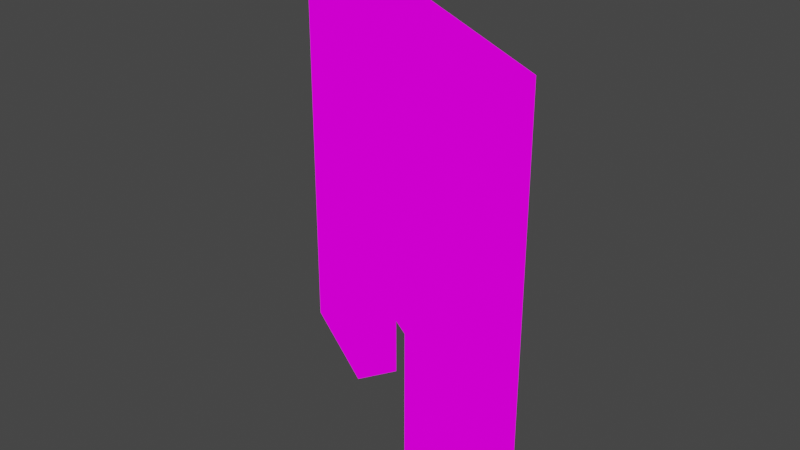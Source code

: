 # Source: BlackBoard.blend  (saved by Blender 2.82.7; exported with 4.5.12 LTS)
import bpy
from mathutils import Matrix  # noqa: F401  (used for matrix-valued properties, if any)

bpy.ops.wm.read_factory_settings(use_empty=True)
scene = bpy.context.scene
scene.name = 'Scene'

# ---- collections
col_collection = bpy.data.collections.new('Collection'); scene.collection.children.link(col_collection)

# ---- images (referenced by path relative to the original .blend; pixels are not part of the script)
import os
ASSET_DIR = os.environ.get("B2B_ASSET_DIR", "")  # directory of the original .blend (textures are referenced by path, not embedded)
HERE = os.path.dirname(os.path.abspath(__file__))  # packed textures are extracted next to this script under _unpacked/

def load_image(name, relpath, width, height, colorspace="sRGB"):
    """Load a texture the original file referenced (path relative to the .blend, or extracted next to this script)."""
    p = next((c for c in (os.path.join(HERE, relpath), os.path.join(ASSET_DIR, relpath)) if relpath and os.path.exists(c)), "")
    if p:
        img = bpy.data.images.load(p, check_existing=True)
        img.name = name
    else:  # same state as the original file: an image datablock whose file is absent (Cycles renders it pink)
        img = bpy.data.images.new(name, width, height)
        img.source = "FILE"
        img.filepath = "//" + (relpath or name)
    img.colorspace_settings.name = colorspace
    return img
img_mechanishop_png_003 = load_image('MECHANISHOP.png.003', 'MECHANISHOP.png', 1024, 1024, 'sRGB')

# ---- materials (node trees are filled in below, after node groups)
mat_mechanishop_003 = bpy.data.materials.new('MECHANISHOP.003')
mat_mechanishop_003.use_transparent_shadow = False

# ---- material node trees
mat_mechanishop_003.use_nodes = True; mat_mechanishop_003.node_tree.nodes.clear()
_N = mat_mechanishop_003.node_tree.nodes; _L = mat_mechanishop_003.node_tree.links
n0 = _N.new('ShaderNodeOutputMaterial'); n0.name = 'Material Output'; n0.location = (400, 0)
n1 = _N.new('ShaderNodeLightPath'); n1.name = 'Light Path'; n1.location = (0, 250)
n2 = _N.new('ShaderNodeBsdfTransparent'); n2.name = 'Transparent BSDF'; n2.location = (-200, -100)
n3 = _N.new('ShaderNodeEmission'); n3.name = 'Emission'; n3.location = (-200, -200)
n4 = _N.new('ShaderNodeMixShader'); n4.name = 'Mix Shader'; n4.location = (200, 0)
n5 = _N.new('ShaderNodeMixShader'); n5.name = 'Mix Shader.001'; n5.location = (0, -100)
n6 = _N.new('ShaderNodeTexImage'); n6.name = 'Image Texture'; n6.location = (-500, 100)
n6.image = img_mechanishop_png_003
n6.interpolation = 'Closest'
_L.new(n6.outputs[0], n3.inputs[0])
_L.new(n6.outputs[1], n5.inputs[0])
_L.new(n2.outputs[0], n5.inputs[1])
_L.new(n2.outputs[0], n4.inputs[1])
_L.new(n3.outputs[0], n5.inputs[2])
_L.new(n5.outputs[0], n4.inputs[2])
_L.new(n1.outputs[0], n4.inputs[0])
_L.new(n4.outputs[0], n0.inputs[0])
n0.is_active_output = True

# ---- world
world_world = bpy.data.worlds.new('World'); scene.world = world_world
world_world.use_nodes = True; world_world.node_tree.nodes.clear()
_N = world_world.node_tree.nodes; _L = world_world.node_tree.links
n0 = _N.new('ShaderNodeOutputWorld'); n0.name = 'World Output'; n0.location = (300, 300)
n1 = _N.new('ShaderNodeBackground'); n1.name = 'Background'; n1.location = (10, 300)
n1.inputs[0].default_value = (0.05088, 0.05088, 0.05088, 1.0)
_L.new(n1.outputs[0], n0.inputs[0])
n0.is_active_output = True
world_world.color = (0.05088, 0.05088, 0.05088)
world_world.use_sun_shadow = False
world_world.sun_shadow_jitter_overblur = 0.0

# ---- meshes
me_cube_004 = bpy.data.meshes.new('Cube.004')
me_cube_004.from_pydata([(-1.079, 3.8, -0.2289), (-0.02376, 3.181, 0.1788), (-1.079, 3.8, 0.5865), (-1.079, 3.8, 0.1788), (-0.3755, 3.387, 0.1788), (-0.3755, 3.387, 0.5865), (-0.02376, 3.181, 0.5865), (-0.7272, 3.593, 0.1788), (-0.7272, 3.593, 0.5865), (-0.02376, 3.181, -0.6366), (-0.3755, 3.387, -0.6366), (-0.3755, 3.387, -0.2289), (-0.02376, 3.181, -0.2289), (-0.7272, 3.593, -0.6366), (-1.079, 3.8, -0.6366), (-0.7272, 3.593, -0.2289), (-0.7889, 3.488, 0.5865), (-0.4372, 3.282, 0.5865), (-0.4372, 3.282, 0.1788), (-0.7889, 3.488, 0.1788), (-1.141, 3.694, -0.2289), (-1.141, 3.694, 0.1788), (-1.141, 3.694, 0.5865), (-0.08552, 3.076, 0.5865), (-0.08552, 3.076, 0.1788), (-0.08552, 3.076, -0.2289), (-0.08552, 3.076, -0.6366), (-0.4372, 3.282, -0.6366), (-0.4372, 3.282, -0.2289), (-0.7889, 3.488, -0.2289), (-0.7889, 3.488, -0.6366), (-1.141, 3.694, -0.6366)], [], [(12, 11, 4, 1), (11, 15, 7, 4), (15, 0, 3, 7), (1, 4, 5, 6), (4, 7, 8, 5), (7, 3, 2, 8), (9, 10, 11, 12), (13, 14, 0, 15), (25, 24, 18, 28), (28, 18, 19, 29), (29, 19, 21, 20), (24, 23, 17, 18), (18, 17, 16, 19), (19, 16, 22, 21), (26, 27, 28, 25), (30, 31, 20, 29), (10, 11, 28, 27), (11, 15, 29, 28), (6, 1, 24, 23), (14, 0, 20, 31), (8, 5, 17, 16), (1, 12, 25, 24), (0, 3, 21, 20), (15, 13, 30, 29), (2, 8, 16, 22), (13, 14, 31, 30), (12, 9, 26, 25), (3, 2, 22, 21), (9, 10, 27, 26), (5, 6, 23, 17)])
_uv = me_cube_004.uv_layers.new(name='UVMap')
_uv.uv.foreach_set('vector', [0.7501, 0.2728, 0.8124, 0.2728, 0.8124, 0.3181, 0.7501, 0.3181, 0.8126, 0.2728, 0.8749, 0.2728, 0.8749, 0.3181, 0.8126, 0.3181, 0.8751, 0.2728, 0.9374, 0.2728, 0.9374, 0.3181, 0.8751, 0.3181, 0.7501, 0.3183, 0.8124, 0.3183, 0.8124, 0.3636, 0.7501, 0.3636, 0.8126, 0.3183, 0.8749, 0.3183, 0.8749, 0.3636, 0.8126, 0.3636, 0.8751, 0.3183, 0.9374, 0.3183, 0.9374, 0.3636, 0.8751, 0.3636, 0.9376, 0.2728, 0.9999, 0.2728, 0.9999, 0.3181, 0.9376, 0.3181, 0.9999, 0.2728, 0.9376, 0.2728, 0.9376, 0.3181, 0.9999, 0.3181, 0.5624, 0.4546, 0.5624, 0.4999, 0.5001, 0.4999, 0.5001, 0.4546, 0.5624, 0.4546, 0.5624, 0.4999, 0.5001, 0.4999, 0.5001, 0.4546, 0.5624, 0.4546, 0.5624, 0.4999, 0.5001, 0.4999, 0.5001, 0.4546, 0.5624, 0.4546, 0.5624, 0.4999, 0.5001, 0.4999, 0.5001, 0.4546, 0.5624, 0.4546, 0.5624, 0.4999, 0.5001, 0.4999, 0.5001, 0.4546, 0.5624, 0.4546, 0.5624, 0.4999, 0.5001, 0.4999, 0.5001, 0.4546, 0.9376, 0.2728, 0.9999, 0.2728, 0.9999, 0.3181, 0.9376, 0.3181, 0.9999, 0.2728, 0.9376, 0.2728, 0.9376, 0.3181, 0.9999, 0.3181, 0.9999, 0.2728, 0.9999, 0.3181, 0.9999, 0.3181, 0.9999, 0.2728, 0.8126, 0.2728, 0.8749, 0.2728, 0.8749, 0.2728, 0.8126, 0.2728, 0.7501, 0.3636, 0.7501, 0.3183, 0.7501, 0.3183, 0.7501, 0.3636, 0.9376, 0.2728, 0.9376, 0.3181, 0.9376, 0.3181, 0.9376, 0.2728, 0.8749, 0.3636, 0.8126, 0.3636, 0.8126, 0.3636, 0.8749, 0.3636, 0.7501, 0.3181, 0.7501, 0.2728, 0.7501, 0.2728, 0.7501, 0.3181, 0.9374, 0.2728, 0.9374, 0.3181, 0.9374, 0.3181, 0.9374, 0.2728, 0.9999, 0.3181, 0.9999, 0.2728, 0.9999, 0.2728, 0.9999, 0.3181, 0.9374, 0.3636, 0.8751, 0.3636, 0.8751, 0.3636, 0.9374, 0.3636, 0.9999, 0.2728, 0.9376, 0.2728, 0.9376, 0.2728, 0.9999, 0.2728, 0.9376, 0.3181, 0.9376, 0.2728, 0.9376, 0.2728, 0.9376, 0.3181, 0.9374, 0.3183, 0.9374, 0.3636, 0.9374, 0.3636, 0.9374, 0.3183, 0.9376, 0.2728, 0.9999, 0.2728, 0.9999, 0.2728, 0.9376, 0.2728, 0.8124, 0.3636, 0.7501, 0.3636, 0.7501, 0.3636, 0.8124, 0.3636])
me_cube_004.materials.append(mat_mechanishop_003)
me_cube_004.use_remesh_fix_poles = True
me_cube_004.use_remesh_preserve_attributes = False
me_cube_004.use_mirror_vertex_groups = False
me_cube_004.update()

# ---- objects
ob_cube_001 = bpy.data.objects.new('Cube.001', me_cube_004)

# ---- transforms, parenting, visibility, modifiers, constraints
ob_cube_001.location = (0.4497, -3.717, 0.5)
ob_cube_001.lineart.crease_threshold = 0.0

# ---- collection membership
col_collection.objects.link(ob_cube_001)

# ---- scene / render settings (as saved in the file)
scene.frame_start = 1; scene.frame_end = 250; scene.frame_set(1)
scene.render.engine = 'BLENDER_EEVEE_NEXT'
scene.cycles.use_denoising = False
scene.cycles.samples = 128
scene.cycles.sampling_pattern = 'TABULATED_SOBOL'
scene.cycles.use_adaptive_sampling = False
scene.cycles.use_light_tree = False
scene.view_settings.view_transform = 'Filmic'
bpy.context.view_layer.update()

# ---- added for rendering (the .blend has no active camera): camera
cam_auto = bpy.data.cameras.new('AutoCamera')
cam_auto.lens = 50.0
cam_auto.sensor_width = 36.0
cam_auto.clip_end = 1000.0
ob_auto_camera = bpy.data.objects.new('AutoCamera', cam_auto)
scene.collection.objects.link(ob_auto_camera)
ob_auto_camera.location = (1.54006, -2.28684, 1.81292)
ob_auto_camera.rotation_euler = (1.09748, -7.21219e-08, 0.694738)
scene.camera = ob_auto_camera
bpy.context.view_layer.update()
